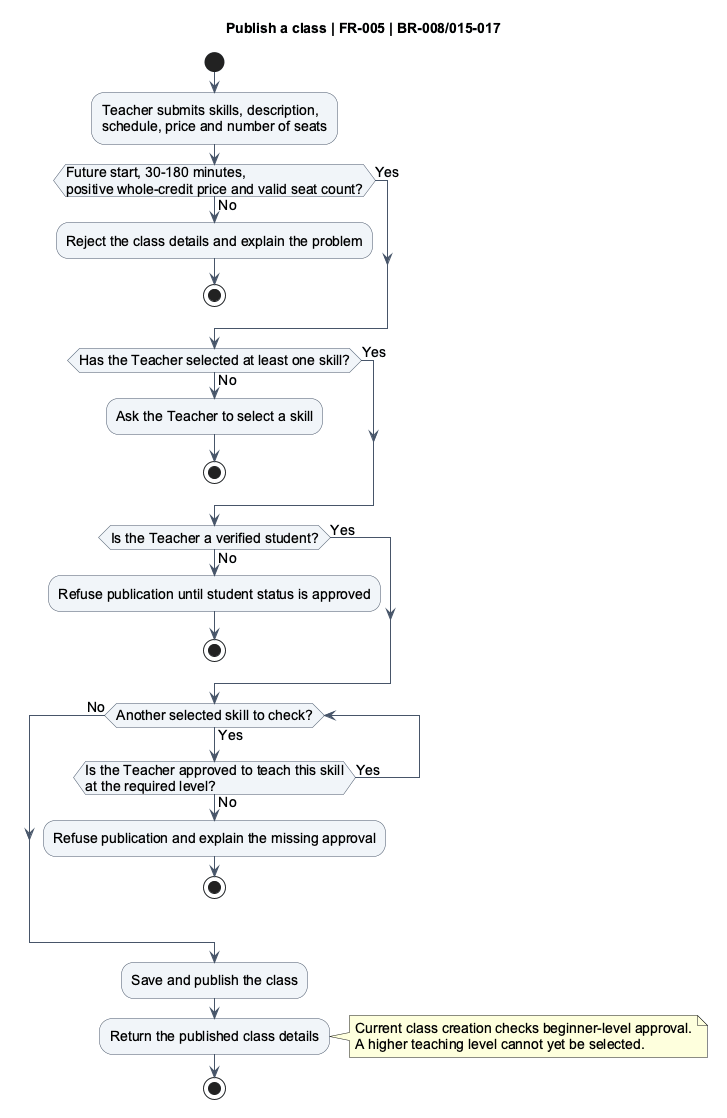

The diagram above was rendered by PlantUML. Its source (embedded in the PNG):
@startuml
title Publish a class | FR-005 | BR-008/015-017
skinparam backgroundColor #FFFFFF
skinparam shadowing false
skinparam defaultFontName Arial
skinparam defaultFontSize 14
skinparam ArrowColor #475569
skinparam activityBackgroundColor #F1F5F9
skinparam activityBorderColor #475569
skinparam sequenceParticipantBackgroundColor #F1F5F9
skinparam sequenceParticipantBorderColor #475569
skinparam stateBackgroundColor #F1F5F9
skinparam stateBorderColor #475569
start
:Teacher submits skills, description,\nschedule, price and number of seats;
if (Future start, 30-180 minutes,\npositive whole-credit price and valid seat count?) then (Yes)
else (No)
 :Reject the class details and explain the problem;
 stop
endif
if (Has the Teacher selected at least one skill?) then (Yes)
else (No)
 :Ask the Teacher to select a skill;
 stop
endif
if (Is the Teacher a verified student?) then (Yes)
else (No)
 :Refuse publication until student status is approved;
 stop
endif
while (Another selected skill to check?) is (Yes)
 if (Is the Teacher approved to teach this skill\nat the required level?) then (Yes)
 else (No)
  :Refuse publication and explain the missing approval;
  stop
 endif
endwhile (No)
:Save and publish the class;
:Return the published class details;
note right
 Current class creation checks beginner-level approval.
 A higher teaching level cannot yet be selected.
end note
stop
@enduml